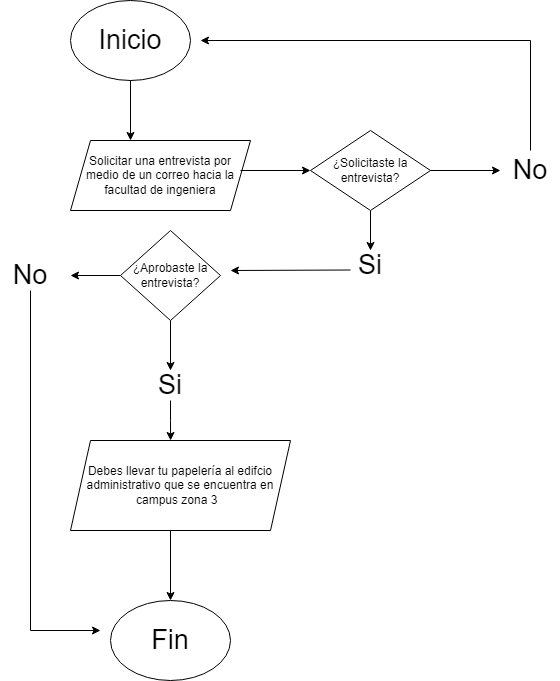

The diagram above was exported from draw.io. Its source (the exported page's mxGraphModel, read from the mxfile embedded in the PNG):
<mxGraphModel dx="1009" dy="573" grid="1" gridSize="10" guides="1" tooltips="1" connect="1" arrows="1" fold="1" page="1" pageScale="1" pageWidth="827" pageHeight="1169" math="0" shadow="0">
  <root>
    <mxCell id="0" />
    <mxCell id="1" parent="0" />
    <mxCell id="xdH1mD58WPOjqw8SnEAN-1" value="Inicio" style="ellipse;whiteSpace=wrap;html=1;fontSize=27;" vertex="1" parent="1">
      <mxGeometry x="80" y="10" width="120" height="80" as="geometry" />
    </mxCell>
    <mxCell id="xdH1mD58WPOjqw8SnEAN-2" value="" style="endArrow=classic;html=1;rounded=0;" edge="1" parent="1">
      <mxGeometry width="50" height="50" relative="1" as="geometry">
        <mxPoint x="140" y="90" as="sourcePoint" />
        <mxPoint x="140" y="150" as="targetPoint" />
      </mxGeometry>
    </mxCell>
    <mxCell id="xdH1mD58WPOjqw8SnEAN-3" value="Solicitar una entrevista por medio de un correo hacia la facultad de ingeniera" style="shape=parallelogram;perimeter=parallelogramPerimeter;whiteSpace=wrap;html=1;fixedSize=1;" vertex="1" parent="1">
      <mxGeometry x="80" y="150" width="180" height="70" as="geometry" />
    </mxCell>
    <mxCell id="xdH1mD58WPOjqw8SnEAN-4" value="" style="endArrow=classic;html=1;rounded=0;entryX=0;entryY=0.5;entryDx=0;entryDy=0;" edge="1" parent="1" target="xdH1mD58WPOjqw8SnEAN-5">
      <mxGeometry width="50" height="50" relative="1" as="geometry">
        <mxPoint x="250" y="180" as="sourcePoint" />
        <mxPoint x="250" y="240" as="targetPoint" />
      </mxGeometry>
    </mxCell>
    <mxCell id="xdH1mD58WPOjqw8SnEAN-5" value="¿Solicitaste la entrevista?" style="rhombus;whiteSpace=wrap;html=1;" vertex="1" parent="1">
      <mxGeometry x="320" y="140" width="120" height="80" as="geometry" />
    </mxCell>
    <mxCell id="xdH1mD58WPOjqw8SnEAN-6" value="" style="endArrow=classic;html=1;rounded=0;" edge="1" parent="1">
      <mxGeometry width="50" height="50" relative="1" as="geometry">
        <mxPoint x="440" y="180" as="sourcePoint" />
        <mxPoint x="510" y="180" as="targetPoint" />
      </mxGeometry>
    </mxCell>
    <mxCell id="xdH1mD58WPOjqw8SnEAN-7" value="No" style="text;html=1;strokeColor=none;fillColor=none;align=center;verticalAlign=middle;whiteSpace=wrap;rounded=0;fontSize=27;" vertex="1" parent="1">
      <mxGeometry x="510" y="165" width="60" height="30" as="geometry" />
    </mxCell>
    <mxCell id="xdH1mD58WPOjqw8SnEAN-8" value="" style="endArrow=classic;html=1;rounded=0;" edge="1" parent="1">
      <mxGeometry width="50" height="50" relative="1" as="geometry">
        <mxPoint x="540" y="160" as="sourcePoint" />
        <mxPoint x="210" y="50" as="targetPoint" />
        <Array as="points">
          <mxPoint x="540" y="50" />
        </Array>
      </mxGeometry>
    </mxCell>
    <mxCell id="xdH1mD58WPOjqw8SnEAN-9" value="" style="endArrow=classic;html=1;rounded=0;exitX=0.5;exitY=1;exitDx=0;exitDy=0;" edge="1" parent="1" source="xdH1mD58WPOjqw8SnEAN-5">
      <mxGeometry width="50" height="50" relative="1" as="geometry">
        <mxPoint x="390" y="300" as="sourcePoint" />
        <mxPoint x="380" y="260" as="targetPoint" />
      </mxGeometry>
    </mxCell>
    <mxCell id="xdH1mD58WPOjqw8SnEAN-10" value="Si" style="text;html=1;strokeColor=none;fillColor=none;align=center;verticalAlign=middle;whiteSpace=wrap;rounded=0;fontSize=27;" vertex="1" parent="1">
      <mxGeometry x="350" y="260" width="60" height="30" as="geometry" />
    </mxCell>
    <mxCell id="xdH1mD58WPOjqw8SnEAN-11" value="" style="endArrow=classic;html=1;rounded=0;" edge="1" parent="1">
      <mxGeometry width="50" height="50" relative="1" as="geometry">
        <mxPoint x="360" y="279.5" as="sourcePoint" />
        <mxPoint x="240" y="280" as="targetPoint" />
      </mxGeometry>
    </mxCell>
    <mxCell id="xdH1mD58WPOjqw8SnEAN-15" style="edgeStyle=orthogonalEdgeStyle;rounded=0;orthogonalLoop=1;jettySize=auto;html=1;exitX=0;exitY=0.5;exitDx=0;exitDy=0;" edge="1" parent="1" source="xdH1mD58WPOjqw8SnEAN-12">
      <mxGeometry relative="1" as="geometry">
        <mxPoint x="80" y="285" as="targetPoint" />
      </mxGeometry>
    </mxCell>
    <mxCell id="xdH1mD58WPOjqw8SnEAN-12" value="¿Aprobaste la entrevista?" style="rhombus;whiteSpace=wrap;html=1;" vertex="1" parent="1">
      <mxGeometry x="130" y="240" width="100" height="90" as="geometry" />
    </mxCell>
    <mxCell id="xdH1mD58WPOjqw8SnEAN-13" value="" style="endArrow=classic;html=1;rounded=0;" edge="1" parent="1">
      <mxGeometry width="50" height="50" relative="1" as="geometry">
        <mxPoint x="180" y="330" as="sourcePoint" />
        <mxPoint x="180" y="380" as="targetPoint" />
      </mxGeometry>
    </mxCell>
    <mxCell id="xdH1mD58WPOjqw8SnEAN-14" value="Si" style="text;html=1;strokeColor=none;fillColor=none;align=center;verticalAlign=middle;whiteSpace=wrap;rounded=0;fontSize=27;" vertex="1" parent="1">
      <mxGeometry x="150" y="380" width="60" height="30" as="geometry" />
    </mxCell>
    <mxCell id="xdH1mD58WPOjqw8SnEAN-16" value="No" style="text;html=1;strokeColor=none;fillColor=none;align=center;verticalAlign=middle;whiteSpace=wrap;rounded=0;fontSize=27;" vertex="1" parent="1">
      <mxGeometry x="10" y="270" width="60" height="30" as="geometry" />
    </mxCell>
    <mxCell id="xdH1mD58WPOjqw8SnEAN-17" value="Debes llevar tu papelería al edifcio administrativo que se encuentra en campus zona 3&amp;nbsp;&amp;nbsp;" style="shape=parallelogram;perimeter=parallelogramPerimeter;whiteSpace=wrap;html=1;fixedSize=1;" vertex="1" parent="1">
      <mxGeometry x="80" y="450" width="220" height="90" as="geometry" />
    </mxCell>
    <mxCell id="xdH1mD58WPOjqw8SnEAN-19" style="edgeStyle=orthogonalEdgeStyle;rounded=0;orthogonalLoop=1;jettySize=auto;html=1;exitX=0.5;exitY=1;exitDx=0;exitDy=0;entryX=0.455;entryY=0;entryDx=0;entryDy=0;entryPerimeter=0;" edge="1" parent="1" source="xdH1mD58WPOjqw8SnEAN-14" target="xdH1mD58WPOjqw8SnEAN-17">
      <mxGeometry relative="1" as="geometry" />
    </mxCell>
    <mxCell id="xdH1mD58WPOjqw8SnEAN-20" value="" style="endArrow=classic;html=1;rounded=0;" edge="1" parent="1" target="xdH1mD58WPOjqw8SnEAN-21">
      <mxGeometry width="50" height="50" relative="1" as="geometry">
        <mxPoint x="180" y="540" as="sourcePoint" />
        <mxPoint x="180" y="630" as="targetPoint" />
      </mxGeometry>
    </mxCell>
    <mxCell id="xdH1mD58WPOjqw8SnEAN-21" value="Fin" style="ellipse;whiteSpace=wrap;html=1;fontSize=27;" vertex="1" parent="1">
      <mxGeometry x="120" y="610" width="120" height="80" as="geometry" />
    </mxCell>
    <mxCell id="xdH1mD58WPOjqw8SnEAN-22" value="" style="endArrow=classic;html=1;rounded=0;" edge="1" parent="1">
      <mxGeometry width="50" height="50" relative="1" as="geometry">
        <mxPoint x="40" y="300" as="sourcePoint" />
        <mxPoint x="110" y="640" as="targetPoint" />
        <Array as="points">
          <mxPoint x="40" y="640" />
        </Array>
      </mxGeometry>
    </mxCell>
  </root>
</mxGraphModel>